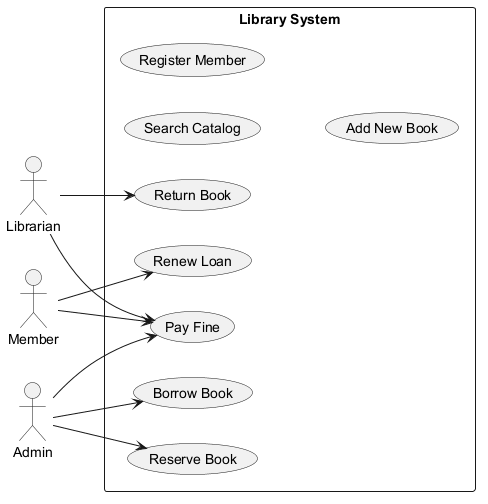

The diagram above was rendered by PlantUML. Its source (embedded in the PNG):
@startuml
skinparam backgroundColor #FFFFFF
skinparam classBackgroundColor #F3E5F5
skinparam classBorderColor #6A1B9A
left to right direction
actor "Librarian" as Librarian
actor "Member" as Member
actor "Admin" as Admin
rectangle "Library System" {
  usecase "Renew Loan" as UC_RenewLoan
  usecase "Search Catalog" as UC_SearchCatalog
  usecase "Reserve Book" as UC_ReserveBook
  usecase "Borrow Book" as UC_BorrowBook
  usecase "Return Book" as UC_ReturnBook
  usecase "Register Member" as UC_RegisterMember
  usecase "Pay Fine" as UC_PayFine
  usecase "Add New Book" as UC_AddNewBook
}
Librarian --> UC_ReturnBook
Librarian --> UC_PayFine
Member --> UC_RenewLoan
Member --> UC_PayFine
Admin --> UC_PayFine
Admin --> UC_BorrowBook
Admin --> UC_ReserveBook
@enduml